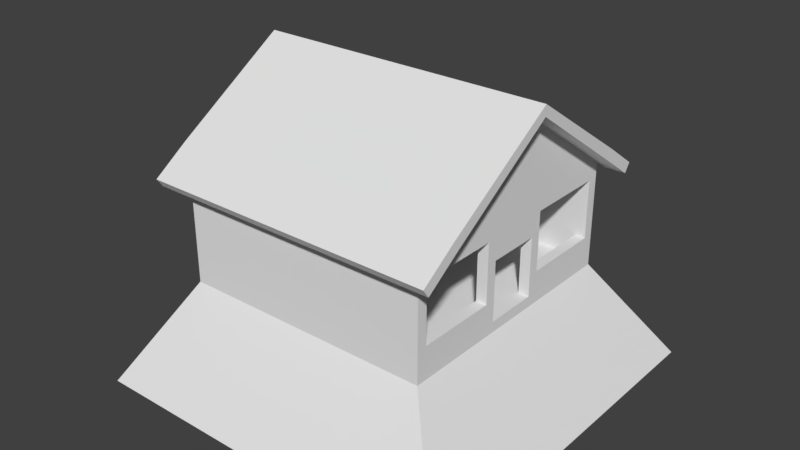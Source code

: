 # Source: Candy_Store_Ireland_Nav.blend  (saved by Blender 2.78.0; exported with 4.5.12 LTS)
import bpy
from mathutils import Matrix  # noqa: F401  (used for matrix-valued properties, if any)

bpy.ops.wm.read_factory_settings(use_empty=True)
scene = bpy.context.scene
scene.name = 'Scene'

# ---- collections
col_collection_1 = bpy.data.collections.new('Collection 1'); scene.collection.children.link(col_collection_1)

# ---- materials (node trees are filled in below, after node groups)
mat_material = bpy.data.materials.new('Material')
mat_material.alpha_threshold = 0.0
mat_material.use_transparent_shadow = False
mat_material.roughness = 0.5
mat_material.line_color = (0.0, 0.0, 0.0, 1.0)

# ---- material node trees

# ---- world
world_world = bpy.data.worlds.new('World'); scene.world = world_world
world_world.color = (0.05088, 0.05088, 0.05088)
world_world.use_sun_shadow = False
world_world.sun_shadow_jitter_overblur = 0.0
world_world.cycles.sampling_method = 'MANUAL'

# ---- meshes
me_cube = bpy.data.meshes.new('Cube')
me_cube.from_pydata([(6.0, 6.0, -0.25), (6.0, -6.0, -0.25), (-6.0, -6.0, -0.25), (-6.0, 6.0, -0.25), (6.0, 6.0, 0.25), (6.0, -6.0, 0.25), (-6.0, -6.0, 0.25), (-6.0, 6.0, 0.25), (6.0, 0.0, -0.25), (-6.0, 1.431e-06, -0.25), (6.0, -3.338e-06, 0.25), (-6.0, 9.537e-07, 0.25), (6.0, -1.25, -0.25), (6.0, -1.25, 0.25), (-6.0, -1.25, -0.25), (-6.0, -1.25, 0.25), (-6.0, 1.25, -0.25), (-6.0, 1.25, 0.25), (6.0, 1.25, -0.25), (6.0, 1.25, 0.25), (6.0, -1.75, -0.25), (6.0, -1.75, 0.25), (-6.0, -1.75, -0.25), (-6.0, -1.75, 0.25), (-6.0, 1.75, -0.25), (-6.0, 1.75, 0.25), (6.0, 1.75, -0.25), (6.0, 1.75, 0.25), (-6.0, 5.5, -0.25), (-6.0, 5.5, 0.25), (6.0, 5.5, -0.25), (6.0, 5.5, 0.25), (6.0, -5.5, -0.25), (6.0, -5.5, 0.25), (-6.0, -5.5, -0.25), (-6.0, -5.5, 0.25), (5.5, 6.0, -0.25), (5.5, -6.0, -0.25), (5.5, 6.0, 0.25), (5.5, -6.0, 0.25), (5.5, -1.192e-06, 0.25), (5.5, -1.25, 0.25), (5.5, 1.25, 0.25), (5.5, -1.75, 0.25), (5.5, 1.75, 0.25), (5.5, 5.5, 0.25), (5.5, -5.5, 0.25), (-5.5, 6.0, -0.25), (-5.5, -6.0, -0.25), (-5.5, 6.0, 0.25), (-5.5, -6.0, 0.25), (-5.5, -1.192e-07, 0.25), (-5.5, -1.25, 0.25), (-5.5, 1.25, 0.25), (-5.5, -1.75, 0.25), (-5.5, 1.75, 0.25), (-5.5, 5.5, 0.25), (-5.5, -5.5, 0.25), (6.0, -5.5, 1.25), (6.0, -6.0, 1.25), (-5.5, 6.0, 1.25), (-6.0, 6.0, 1.25), (-5.5, -6.0, 1.25), (-6.0, -6.0, 1.25), (-6.0, 5.5, 1.25), (-6.0, -1.25, 1.25), (-6.0, 9.537e-07, 1.25), (-6.0, -1.75, 1.25), (5.5, -1.25, 1.25), (6.0, -1.25, 1.25), (-6.0, 1.25, 1.25), (6.0, 1.75, 1.25), (6.0, 1.25, 1.25), (5.5, 1.25, 1.25), (6.0, -1.75, 1.25), (-6.0, -5.5, 1.25), (5.5, -1.75, 1.25), (-6.0, 1.75, 1.25), (6.0, 5.5, 1.25), (5.5, 1.75, 1.25), (6.0, 6.0, 1.25), (5.5, 5.5, 1.25), (5.5, -5.5, 1.25), (5.5, 6.0, 1.25), (5.5, -6.0, 1.25), (-5.5, 5.5, 1.25), (-5.5, -5.5, 1.25), (-5.5, -1.192e-07, 1.25), (-5.5, -1.25, 1.25), (-5.5, 1.25, 1.25), (-5.5, -1.75, 1.25), (-5.5, 1.75, 1.25), (6.0, -5.5, 3.0), (6.0, -6.0, 3.0), (-5.5, 6.0, 3.0), (-6.0, 6.0, 3.0), (-5.5, -6.0, 3.0), (-6.0, -6.0, 3.0), (-6.0, 5.5, 3.0), (-6.0, -1.25, 3.0), (-6.0, 9.537e-07, 3.0), (-6.0, -1.75, 3.0), (5.5, -1.25, 3.0), (6.0, -1.25, 3.0), (-6.0, 1.25, 3.0), (6.0, 1.75, 3.0), (6.0, 1.25, 3.0), (5.5, 1.25, 3.0), (6.0, -1.75, 3.0), (-6.0, -5.5, 3.0), (5.5, -1.75, 3.0), (-6.0, 1.75, 3.0), (5.5, 1.75, 3.0), (6.0, 6.0, 3.0), (6.0, 5.5, 3.0), (5.5, 5.5, 3.0), (5.5, -5.5, 3.0), (5.5, 6.0, 3.0), (5.5, -6.0, 3.0), (-5.5, 5.5, 3.0), (-5.5, -5.5, 3.0), (-5.5, -1.192e-07, 3.0), (-5.5, -1.25, 3.0), (-5.5, 1.25, 3.0), (-5.5, -1.75, 3.0), (-5.5, 1.75, 3.0), (6.0, -5.5, 4.0), (6.0, -6.0, 4.0), (-5.5, 6.0, 4.0), (-6.0, 6.0, 4.0), (-5.5, -6.0, 4.0), (-6.0, -6.0, 4.0), (-6.0, 5.5, 4.0), (-6.0, -1.25, 4.0), (-6.0, 9.537e-07, 4.0), (-6.0, -1.75, 4.0), (5.5, -1.25, 4.0), (6.0, -1.25, 4.0), (-6.0, 1.25, 4.0), (6.0, 1.75, 4.0), (6.0, 1.25, 4.0), (5.5, 1.25, 4.0), (6.0, -1.75, 4.0), (-6.0, -5.5, 4.0), (5.5, -1.75, 4.0), (-6.0, 1.75, 4.0), (5.5, 1.75, 4.0), (6.0, 6.0, 4.0), (6.0, 5.5, 4.0), (5.5, 5.5, 4.0), (5.5, -5.5, 4.0), (5.5, 6.0, 4.0), (5.5, -6.0, 4.0), (-5.5, 5.5, 4.0), (-5.5, -5.5, 4.0), (-5.5, -1.192e-07, 4.0), (-5.5, -1.25, 4.0), (-5.5, 1.25, 4.0), (-5.5, -1.75, 4.0), (-5.5, 1.75, 4.0), (5.5, 1.25, 3.0), (6.0, 1.25, 3.0), (5.5, 1.25, 4.0), (6.0, 1.25, 4.0), (6.0, -5.5, 4.5), (6.0, -6.0, 4.5), (-5.5, 6.0, 4.5), (-6.0, 6.0, 4.5), (-5.5, -6.0, 4.5), (-6.0, -6.0, 4.5), (-6.0, 5.5, 4.5), (-6.0, -1.25, 4.5), (-6.0, 9.537e-07, 4.5), (-6.0, -1.75, 4.5), (5.5, -1.25, 4.5), (6.0, -1.25, 4.5), (-6.0, 1.25, 4.5), (6.0, 1.75, 4.5), (6.0, 1.25, 4.5), (5.5, 1.25, 4.5), (6.0, -1.75, 4.5), (-6.0, -5.5, 4.5), (5.5, -1.75, 4.5), (-6.0, 1.75, 4.5), (5.5, 1.75, 4.5), (6.0, 6.0, 4.5), (6.0, 5.5, 4.5), (5.5, 5.5, 4.5), (5.5, -5.5, 4.5), (5.5, 6.0, 4.5), (5.5, -6.0, 4.5), (-5.5, 5.5, 4.5), (-5.5, -5.5, 4.5), (-5.5, -1.192e-07, 4.5), (-5.5, -1.25, 4.5), (-5.5, 1.25, 4.5), (-5.5, -1.75, 4.5), (-5.5, 1.75, 4.5), (5.5, 1.25, 4.5), (6.0, 1.25, 4.5), (5.5, 5.5, 4.0), (6.0, 5.5, 4.0), (5.5, -1.75, 4.0), (6.0, -1.75, 4.0), (6.0, 5.5, 4.5), (6.0, -1.75, 4.5), (5.5, -1.75, 4.5), (5.5, 5.5, 4.5), (6.0, -5.5, 5.092), (6.0, -6.0, 5.0), (-5.5, 6.0, 5.0), (-6.0, 6.0, 5.0), (-5.5, -6.0, 5.0), (-6.0, -6.0, 5.0), (-6.0, 5.5, 5.101), (-6.0, -1.25, 8.008), (-6.0, 9.537e-07, 8.857), (-6.0, -1.75, 7.832), (5.5, -1.25, 7.914), (6.0, -1.25, 7.914), (-6.0, 1.25, 8.038), (6.0, 1.75, 7.832), (6.0, 1.25, 8.067), (5.5, 1.25, 8.067), (6.0, -1.75, 7.832), (-6.0, -5.5, 5.157), (5.5, -1.75, 7.832), (-6.0, 1.75, 7.832), (5.5, 1.75, 7.832), (6.0, 6.0, 5.0), (6.0, 5.5, 5.111), (5.5, 5.5, 5.0), (5.5, -5.5, 5.092), (5.5, 6.0, 5.0), (5.5, -6.0, 5.0), (-5.5, 5.5, 5.0), (-5.5, -5.5, 5.0), (-5.5, -1.192e-07, 8.857), (-5.5, -1.25, 8.008), (-5.5, 1.25, 8.038), (-5.5, -1.75, 7.832), (-5.5, 1.75, 7.832), (5.5, 1.25, 8.107), (6.0, 1.25, 8.107), (5.5, 5.5, 5.0), (6.0, 5.5, 5.069), (5.5, -1.75, 7.616), (6.0, -1.75, 7.616), (-5.5, 5.5, 4.5), (5.5, 5.5, 4.5), (-5.5, 5.5, 5.0), (5.5, 5.5, 5.0), (-7.0, 5.037, 5.369), (-7.0, 5.324, 5.778), (-7.0, 6.676, 4.222), (-7.0, 6.963, 4.631), (7.0, 5.037, 5.369), (7.0, 5.324, 5.778), (7.0, 6.676, 4.222), (7.0, 6.963, 4.631), (7.0, -5.037, 5.369), (7.0, -5.324, 5.778), (7.0, -6.676, 4.222), (7.0, -6.963, 4.631), (-7.0, -5.037, 5.369), (-7.0, -5.324, 5.778), (-7.0, -6.676, 4.222), (-7.0, -6.963, 4.631), (7.0, 0.09126, 8.765), (7.0, 0.09126, 9.265), (-7.0, 0.09126, 9.265), (-7.0, 0.09126, 8.765), (6.0, 0.625, -0.25), (6.0, 0.625, 0.25), (-6.0, 0.625, -0.25), (-6.0, 0.625, 0.25), (5.5, 0.625, 0.25), (-5.5, 0.625, 0.25), (-6.0, 0.625, 1.25), (-5.5, 0.625, 1.25), (-6.0, 0.625, 3.0), (-5.5, 0.625, 3.0), (-6.0, 0.625, 4.0), (-5.5, 0.625, 4.0), (-6.0, 0.625, 4.5), (-5.5, 0.625, 4.5), (-6.0, 0.625, 8.857), (-5.5, 0.625, 8.857), (6.0, -3.576e-06, 4.0), (5.5, -1.073e-06, 4.0), (5.5, -1.073e-06, 3.0), (6.0, -3.576e-06, 3.0), (6.0, -3.576e-06, 4.5), (5.5, -1.073e-06, 4.5), (6.0, 0.1373, 8.88), (5.5, 0.1373, 8.88), (-6.0, -3.625, -0.25), (-6.0, -3.625, 0.25), (6.0, -3.625, -0.25), (6.0, -3.625, 0.25), (5.5, -3.625, 0.25), (-5.5, -3.625, 0.25), (-6.0, -3.625, 1.25), (6.0, -3.625, 1.25), (5.5, -3.625, 1.25), (-5.5, -3.625, 1.25), (-6.0, -3.625, 3.0), (-5.5, -3.625, 3.0), (-6.0, -3.625, 4.0), (-5.5, -3.625, 4.0), (-6.0, -3.625, 4.5), (-5.5, -3.625, 4.5), (-6.0, -3.625, 6.495), (-5.5, -3.625, 6.416), (-6.0, -3.125, -0.25), (-6.0, -3.125, 0.25), (-6.0, -3.125, 1.25), (-6.0, -3.125, 3.0), (-6.0, -3.125, 4.0), (-6.0, -3.125, 4.5), (-6.0, -3.125, 7.163), (6.0, -3.125, -0.25), (6.0, -3.125, 0.25), (5.5, -3.125, 0.25), (-5.5, -3.125, 0.25), (6.0, -3.125, 1.25), (5.5, -3.125, 1.25), (-5.5, -3.125, 1.25), (-5.5, -3.125, 3.0), (-5.5, -3.125, 4.0), (-5.5, -3.125, 4.5), (-5.5, -3.125, 7.124), (-4.768e-07, -6.557e-07, 0.25), (-9.537e-07, -1.25, 0.25), (0.0, 1.25, 0.25), (-1.907e-06, -1.75, 0.25), (9.537e-07, 1.75, 0.25), (1.431e-06, 5.5, 0.25), (-2.384e-06, -5.5, 0.25), (1.431e-06, 6.0, -0.25), (-4.768e-07, -6.0, -0.25), (1.907e-06, 6.0, 0.25), (-2.861e-06, -6.0, 0.25), (1.431e-06, 5.5, 1.25), (-2.384e-06, -5.5, 1.25), (1.907e-06, 6.0, 1.25), (-2.861e-06, -6.0, 1.25), (1.431e-06, 5.5, 3.0), (-2.384e-06, -5.5, 3.0), (1.907e-06, 6.0, 3.0), (-2.861e-06, -6.0, 3.0), (1.431e-06, 5.5, 4.0), (-2.384e-06, -5.5, 4.0), (1.907e-06, 6.0, 4.0), (-2.861e-06, -6.0, 4.0), (1.431e-06, 5.5, 4.5), (-2.384e-06, -5.5, 4.5), (1.907e-06, 6.0, 4.5), (-2.861e-06, -6.0, 4.5), (1.431e-06, 5.5, 5.0), (-2.384e-06, -5.5, 5.046), (1.907e-06, 6.0, 5.0), (-2.861e-06, -6.0, 5.0), (-9.537e-07, 5.5, 4.5), (-9.537e-07, 5.5, 5.0), (0.0, 0.625, 0.25), (-2.384e-06, -3.625, 0.25), (-2.384e-06, -3.125, 0.25), (-5.5, -3.125, 1.75), (-5.5, -3.625, 1.75), (-2.384e-06, -3.625, 1.75), (-2.384e-06, -3.125, 1.75), (9.0, -8.046, -5.25), (9.0, -8.796, -5.25), (-8.25, 9.204, -5.25), (-9.0, 9.204, -5.25), (-8.25, -8.796, -5.25), (-9.0, -8.796, -5.25), (-9.0, 8.454, -5.25), (9.0, 1.142, -5.25), (9.0, 0.2042, -5.25), (-9.0, -1.671, -5.25), (-9.0, 0.2042, -5.25), (9.0, -1.671, -5.25), (-9.0, -2.421, -5.25), (-9.0, 1.142, -5.25), (-9.0, 2.079, -5.25), (9.0, 2.829, -5.25), (9.0, 2.079, -5.25), (9.0, -2.421, -5.25), (-9.0, -4.483, -5.25), (-9.0, 2.829, -5.25), (9.0, 8.454, -5.25), (9.0, 9.204, -5.25), (9.0, -5.233, -5.25), (-9.0, -8.046, -5.25), (8.25, 9.204, -5.25), (8.25, -8.796, -5.25), (1.995e-06, 9.204, -5.25), (-8.663e-07, -8.796, -5.25), (-9.0, -5.233, -5.25), (9.0, -4.483, -5.25)], [], [(27, 31, 78, 71), (32, 33, 5, 1), (48, 50, 6, 2), (28, 29, 7, 3), (49, 47, 3, 7), (14, 15, 11, 9), (272, 273, 10, 8), (300, 46, 82, 304), (22, 23, 15, 14), (8, 10, 13, 12), (55, 56, 85, 91), (42, 19, 72, 73), (26, 27, 19, 18), (274, 275, 17, 16), (314, 315, 23, 22), (12, 13, 21, 20), (25, 17, 70, 77), (30, 31, 27, 26), (19, 27, 71, 72), (16, 17, 25, 24), (39, 5, 59, 84), (0, 4, 31, 30), (24, 25, 29, 28), (2, 6, 35, 34), (298, 299, 33, 32), (338, 57, 86, 344), (4, 38, 83, 80), (337, 45, 81, 343), (324, 54, 90, 327), (275, 11, 66, 278), (11, 15, 65, 66), (10, 40, 41, 13), (34, 296, 400, 395), (273, 276, 40, 10), (4, 0, 36, 38), (1, 5, 39, 37), (31, 4, 80, 78), (14, 9, 382, 381), (296, 314, 390, 400), (366, 301, 57, 338), (277, 53, 89, 279), (272, 8, 380, 379), (24, 28, 378, 391), (337, 56, 55, 336), (314, 22, 384, 390), (333, 52, 54, 335), (336, 55, 53, 334), (340, 48, 376, 399), (47, 339, 398, 374), (332, 51, 52, 333), (12, 20, 389, 383), (365, 277, 51, 332), (341, 339, 47, 49), (340, 342, 50, 48), (44, 42, 73, 79), (22, 14, 381, 384), (60, 61, 95, 94), (327, 90, 124, 328), (59, 58, 92, 93), (77, 70, 104, 111), (76, 74, 108, 110), (344, 86, 120, 348), (302, 75, 109, 306), (343, 81, 115, 347), (303, 304, 82, 58), (74, 69, 103, 108), (78, 81, 79, 71), (84, 59, 93, 118), (73, 72, 106, 107), (80, 83, 117, 113), (72, 71, 105, 106), (58, 82, 116, 92), (322, 21, 74, 325), (5, 33, 58, 59), (54, 52, 88, 90), (49, 7, 61, 60), (53, 55, 91, 89), (35, 6, 63, 75), (15, 23, 67, 65), (6, 50, 62, 63), (21, 13, 69, 74), (45, 44, 79, 81), (7, 29, 64, 61), (341, 49, 60, 345), (297, 35, 75, 302), (52, 51, 87, 88), (41, 43, 76, 68), (13, 41, 68, 69), (29, 25, 77, 64), (342, 39, 84, 346), (112, 107, 141, 146), (125, 119, 153, 159), (110, 108, 142, 144), (102, 110, 144, 136), (306, 109, 143, 308), (328, 124, 158, 329), (108, 103, 137, 142), (348, 120, 154, 352), (107, 106, 140, 141), (347, 115, 149, 351), (106, 105, 139, 140), (118, 93, 127, 152), (280, 100, 134, 282), (113, 117, 151, 147), (71, 79, 112, 105), (63, 62, 96, 97), (68, 76, 110, 102), (64, 77, 111, 98), (91, 85, 119, 125), (61, 64, 98, 95), (79, 73, 107, 112), (78, 80, 113, 114), (90, 88, 122, 124), (66, 65, 99, 100), (81, 78, 114, 115), (89, 91, 125, 123), (65, 67, 101, 99), (345, 60, 94, 349), (88, 87, 121, 122), (69, 68, 102, 103), (346, 84, 118, 350), (75, 63, 97, 109), (279, 89, 123, 281), (278, 66, 100, 280), (159, 153, 191, 197), (144, 142, 180, 182), (136, 144, 182, 174), (308, 143, 181, 310), (329, 158, 196, 330), (142, 137, 175, 180), (352, 154, 192, 356), (141, 140, 178, 179), (351, 149, 187, 355), (140, 139, 177, 178), (152, 127, 165, 190), (282, 134, 172, 284), (147, 151, 189, 185), (289, 136, 174, 293), (111, 104, 138, 145), (124, 122, 156, 158), (93, 92, 126, 127), (105, 112, 146, 139), (123, 125, 159, 157), (94, 95, 129, 128), (349, 94, 128, 353), (98, 111, 145, 132), (122, 121, 155, 156), (97, 96, 130, 131), (350, 118, 152, 354), (114, 113, 147, 148), (281, 123, 157, 283), (95, 98, 132, 129), (115, 114, 148, 149), (100, 99, 133, 134), (109, 97, 131, 143), (99, 101, 135, 133), (92, 116, 150, 126), (177, 139, 201, 204), (357, 166, 210, 361), (291, 290, 160, 161), (290, 289, 162, 160), (288, 291, 161, 163), (166, 167, 211, 210), (195, 197, 241, 239), (207, 184, 228, 244), (165, 164, 208, 209), (196, 194, 238, 240), (183, 176, 220, 227), (177, 204, 245, 221), (184, 179, 223, 228), (197, 191, 235, 241), (182, 180, 224, 226), (174, 182, 226, 218), (310, 181, 225, 312), (205, 206, 246, 247), (330, 196, 240, 331), (146, 141, 179, 184), (145, 138, 176, 183), (158, 156, 194, 196), (127, 126, 164, 165), (180, 175, 219, 224), (157, 159, 197, 195), (128, 129, 167, 166), (353, 128, 166, 357), (132, 145, 183, 170), (156, 155, 193, 194), (163, 162, 198, 199), (131, 130, 168, 169), (354, 152, 190, 358), (148, 147, 185, 186), (283, 157, 195, 285), (129, 132, 170, 167), (149, 148, 186, 187), (134, 133, 171, 172), (143, 131, 169, 181), (288, 163, 199, 292), (133, 135, 173, 171), (287, 286, 216, 237), (236, 225, 213, 212), (150, 188, 206, 202), (204, 207, 244, 245), (164, 126, 203, 205), (146, 184, 207, 200), (139, 146, 200, 201), (126, 150, 202, 203), (237, 216, 215, 238), (241, 227, 220, 239), (238, 215, 217, 240), (235, 214, 227, 241), (210, 211, 214, 235), (313, 312, 225, 236), (229, 233, 231, 230), (219, 218, 226, 224), (221, 228, 223, 222), (208, 232, 234, 209), (361, 210, 235, 359), (360, 236, 212, 362), (295, 294, 243, 242), (228, 221, 245, 244), (232, 208, 247, 246), (170, 183, 227, 214), (194, 193, 237, 238), (169, 168, 212, 213), (358, 190, 234, 362), (206, 188, 232, 246), (186, 185, 229, 230), (285, 195, 239, 287), (167, 170, 214, 211), (187, 186, 230, 231), (172, 171, 215, 216), (164, 205, 247, 208), (181, 169, 213, 225), (199, 198, 242, 243), (171, 173, 217, 215), (292, 199, 243, 294), (185, 189, 233, 229), (293, 174, 218, 295), (284, 172, 216, 286), (190, 165, 209, 234), (178, 177, 221, 222), (355, 187, 231, 359), (179, 178, 222, 223), (232, 188, 249, 251), (252, 253, 255, 254), (356, 192, 248, 363), (360, 232, 251, 364), (192, 236, 250, 248), (254, 255, 259, 258), (258, 259, 257, 256), (256, 257, 253, 252), (254, 258, 256, 252), (259, 255, 253, 257), (260, 261, 263, 262), (262, 263, 267, 266), (266, 267, 265, 264), (265, 261, 269, 270), (262, 266, 264, 260), (267, 263, 261, 265), (271, 270, 269, 268), (264, 265, 270, 271), (261, 260, 268, 269), (260, 264, 271, 268), (253, 270, 269, 257), (256, 268, 271, 252), (256, 257, 269, 268), (253, 252, 271, 270), (176, 284, 286, 220), (193, 285, 287, 237), (239, 220, 286, 287), (155, 283, 285, 193), (121, 281, 283, 155), (138, 282, 284, 176), (70, 278, 280, 104), (87, 279, 281, 121), (104, 280, 282, 138), (334, 53, 277, 365), (2, 34, 395, 377), (51, 277, 279, 87), (19, 42, 276, 273), (20, 321, 401, 389), (17, 275, 278, 70), (9, 11, 275, 274), (37, 340, 399, 397), (18, 19, 273, 272), (198, 293, 295, 242), (175, 292, 294, 219), (218, 219, 294, 295), (137, 288, 292, 175), (137, 103, 291, 288), (102, 136, 289, 290), (103, 102, 290, 291), (162, 289, 293, 198), (331, 320, 312, 313), (192, 311, 313, 236), (319, 310, 312, 320), (154, 309, 311, 192), (318, 308, 310, 319), (120, 307, 309, 154), (317, 306, 308, 318), (315, 297, 302, 316), (33, 299, 303, 58), (325, 326, 304, 303), (316, 302, 306, 317), (86, 305, 307, 120), (324, 301, 369, 368), (8, 12, 383, 380), (57, 301, 305, 86), (298, 32, 372, 394), (339, 36, 396, 398), (321, 322, 299, 298), (34, 35, 297, 296), (323, 300, 304, 326), (43, 323, 326, 76), (20, 21, 322, 321), (30, 26, 387, 392), (28, 3, 375, 378), (16, 24, 391, 386), (335, 54, 324, 367), (67, 316, 317, 101), (74, 76, 326, 325), (23, 315, 316, 67), (101, 317, 318, 135), (135, 318, 319, 173), (173, 319, 320, 217), (240, 217, 320, 331), (311, 330, 331, 313), (309, 329, 330, 311), (307, 328, 329, 309), (299, 322, 325, 303), (305, 327, 328, 307), (301, 324, 327, 305), (296, 297, 315, 314), (43, 335, 367, 323), (26, 18, 388, 387), (9, 274, 385, 382), (323, 367, 366, 300), (48, 2, 377, 376), (42, 334, 365, 276), (236, 360, 364, 250), (188, 356, 363, 249), (191, 355, 359, 235), (168, 358, 362, 212), (232, 360, 362, 234), (233, 361, 359, 231), (130, 354, 358, 168), (151, 353, 357, 189), (189, 357, 361, 233), (96, 350, 354, 130), (117, 349, 353, 151), (153, 351, 355, 191), (150, 352, 356, 188), (62, 346, 350, 96), (83, 345, 349, 117), (119, 347, 351, 153), (116, 348, 352, 150), (50, 342, 346, 62), (38, 341, 345, 83), (85, 343, 347, 119), (82, 344, 348, 116), (1, 37, 397, 373), (37, 39, 342, 340), (38, 36, 339, 341), (276, 365, 332, 40), (321, 298, 394, 401), (40, 332, 333, 41), (18, 272, 379, 388), (274, 16, 386, 385), (44, 336, 334, 42), (41, 333, 335, 43), (3, 47, 374, 375), (45, 337, 336, 44), (36, 0, 393, 396), (0, 30, 392, 393), (300, 366, 338, 46), (32, 1, 373, 372), (56, 337, 343, 85), (46, 338, 344, 82), (371, 368, 369, 370), (301, 366, 370, 369), (366, 367, 371, 370), (367, 324, 368, 371)])
_uv = me_cube.uv_layers.new(name='UVMap')
_uv.uv.foreach_set('vector', [0.2538, 0.7301, 0.2538, 0.7301, 0.2538, 0.7301, 0.2538, 0.7301, 0.2538, 0.73, 0.2538, 0.73, 0.2538, 0.73, 0.2538, 0.73, 0.2538, 0.73, 0.2538, 0.73, 0.2538, 0.73, 0.2538, 0.73, 0.2538, 0.73, 0.2538, 0.73, 0.2538, 0.73, 0.2538, 0.73, 0.2538, 0.73, 0.2538, 0.73, 0.2538, 0.73, 0.2538, 0.73, 0.2538, 0.73, 0.2538, 0.73, 0.2538, 0.73, 0.2538, 0.73, 0.2538, 0.7301, 0.2538, 0.7301, 0.2538, 0.73, 0.2538, 0.73, 0.2538, 0.73, 0.2538, 0.73, 0.2538, 0.73, 0.2538, 0.73, 0.2538, 0.73, 0.2538, 0.73, 0.2538, 0.73, 0.2538, 0.73, 0.2538, 0.73, 0.2538, 0.73, 0.2538, 0.73, 0.2538, 0.73, 0.2538, 0.73, 0.2538, 0.73, 0.2538, 0.73, 0.2538, 0.73, 0.2538, 0.7301, 0.2538, 0.7301, 0.2538, 0.7301, 0.2538, 0.7301, 0.2538, 0.7301, 0.2538, 0.7301, 0.2538, 0.7301, 0.2538, 0.7301, 0.2538, 0.73, 0.2538, 0.73, 0.2538, 0.73, 0.2538, 0.73, 0.2538, 0.73, 0.2538, 0.73, 0.2538, 0.73, 0.2538, 0.73, 0.2538, 0.73, 0.2538, 0.73, 0.2538, 0.73, 0.2538, 0.73, 0.2538, 0.73, 0.2538, 0.73, 0.2538, 0.73, 0.2538, 0.73, 0.2538, 0.7301, 0.2538, 0.7301, 0.2538, 0.7301, 0.2538, 0.7301, 0.2538, 0.7301, 0.2538, 0.7301, 0.2538, 0.7301, 0.2538, 0.7301, 0.2538, 0.73, 0.2538, 0.73, 0.2538, 0.73, 0.2538, 0.73, 0.2538, 0.73, 0.2538, 0.73, 0.2538, 0.73, 0.2538, 0.73, 0.2538, 0.7301, 0.2538, 0.7301, 0.2538, 0.7301, 0.2538, 0.7301, 0.2538, 0.73, 0.2538, 0.73, 0.2538, 0.73, 0.2538, 0.73, 0.2538, 0.73, 0.2538, 0.73, 0.2537, 0.73, 0.2538, 0.73, 0.2538, 0.73, 0.2538, 0.73, 0.2538, 0.73, 0.2538, 0.73, 0.2538, 0.73, 0.2538, 0.73, 0.2538, 0.73, 0.2538, 0.73, 0.2538, 0.7301, 0.2538, 0.7301, 0.2538, 0.7301, 0.2538, 0.7301, 0.2538, 0.73, 0.2538, 0.7301, 0.2538, 0.7301, 0.2538, 0.73, 0.2538, 0.73, 0.2538, 0.73, 0.2538, 0.73, 0.2538, 0.73, 0.2538, 0.73, 0.2538, 0.73, 0.2538, 0.73, 0.2538, 0.73, 0.2538, 0.73, 0.2538, 0.73, 0.2538, 0.73, 0.2538, 0.73, 0.746, 0.2457, 0.746, 0.2457, 0.746, 0.2457, 0.746, 0.2457, 0.2538, 0.73, 0.2538, 0.73, 0.2538, 0.73, 0.2538, 0.73, 0.746, 0.2457, 0.746, 0.2457, 0.746, 0.2457, 0.746, 0.2457, 0.2538, 0.7301, 0.2538, 0.7301, 0.2538, 0.7301, 0.2538, 0.7301, 0.2538, 0.73, 0.2538, 0.73, 0.2538, 0.73, 0.2538, 0.73, 0.2538, 0.7301, 0.2538, 0.7301, 0.2538, 0.7301, 0.2538, 0.7301, 0.2538, 0.73, 0.2538, 0.73, 0.2538, 0.73, 0.2538, 0.73, 0.2538, 0.73, 0.2538, 0.73, 0.2538, 0.73, 0.2538, 0.73, 0.746, 0.2456, 0.746, 0.2456, 0.746, 0.2456, 0.746, 0.2456, 0.2538, 0.73, 0.2538, 0.73, 0.2538, 0.73, 0.2538, 0.73, 0.2538, 0.7301, 0.2538, 0.73, 0.2538, 0.73, 0.2538, 0.7301, 0.2538, 0.73, 0.2538, 0.73, 0.2538, 0.73, 0.2538, 0.73, 0.746, 0.2457, 0.746, 0.2456, 0.746, 0.2456, 0.746, 0.2457, 0.2538, 0.73, 0.2538, 0.73, 0.2538, 0.73, 0.2538, 0.73, 0.746, 0.2457, 0.746, 0.2456, 0.746, 0.2456, 0.746, 0.2456, 0.746, 0.2457, 0.746, 0.2456, 0.746, 0.2456, 0.746, 0.2457, 0.2538, 0.73, 0.2538, 0.73, 0.2538, 0.73, 0.2538, 0.73, 0.2538, 0.73, 0.2538, 0.73, 0.2538, 0.73, 0.2538, 0.73, 0.746, 0.2457, 0.746, 0.2456, 0.746, 0.2456, 0.746, 0.2457, 0.2538, 0.73, 0.2538, 0.73, 0.2538, 0.73, 0.2538, 0.73, 0.746, 0.2457, 0.746, 0.2456, 0.746, 0.2456, 0.746, 0.2457, 0.2538, 0.73, 0.2538, 0.73, 0.2538, 0.73, 0.2538, 0.73, 0.2538, 0.73, 0.2538, 0.73, 0.2538, 0.73, 0.2538, 0.73, 0.2538, 0.7301, 0.2538, 0.7301, 0.2538, 0.7301, 0.2538, 0.7301, 0.2538, 0.73, 0.2538, 0.73, 0.2538, 0.73, 0.2538, 0.73, 0.2538, 0.73, 0.2538, 0.73, 0.2538, 0.73, 0.2538, 0.73, 0.2538, 0.73, 0.2538, 0.73, 0.2538, 0.73, 0.2538, 0.73, 0.2538, 0.73, 0.2538, 0.73, 0.2538, 0.73, 0.2538, 0.73, 0.2538, 0.73, 0.2538, 0.73, 0.2538, 0.73, 0.2538, 0.73, 0.2538, 0.73, 0.2538, 0.73, 0.2538, 0.73, 0.2538, 0.73, 0.2538, 0.73, 0.2538, 0.73, 0.2538, 0.73, 0.2538, 0.73, 0.2538, 0.73, 0.2538, 0.73, 0.2538, 0.73, 0.2538, 0.73, 0.2538, 0.73, 0.2538, 0.7301, 0.2538, 0.7301, 0.2538, 0.73, 0.2538, 0.73, 0.2538, 0.73, 0.2538, 0.73, 0.2538, 0.73, 0.2538, 0.73, 0.2538, 0.73, 0.2538, 0.73, 0.2538, 0.73, 0.2538, 0.7301, 0.2538, 0.7301, 0.2538, 0.7301, 0.2538, 0.7301, 0.2538, 0.73, 0.2538, 0.73, 0.2538, 0.73, 0.2538, 0.73, 0.2538, 0.7301, 0.2538, 0.7301, 0.2539, 0.7302, 0.2539, 0.7302, 0.2538, 0.7301, 0.2538, 0.7301, 0.2538, 0.7301, 0.2538, 0.7301, 0.2538, 0.7301, 0.2538, 0.7301, 0.2539, 0.7302, 0.2539, 0.7302, 0.2538, 0.73, 0.2538, 0.73, 0.2538, 0.73, 0.2538, 0.73, 0.2538, 0.73, 0.2538, 0.73, 0.2538, 0.73, 0.2538, 0.73, 0.2538, 0.73, 0.2538, 0.73, 0.2538, 0.73, 0.2538, 0.73, 0.2538, 0.73, 0.2538, 0.73, 0.2538, 0.73, 0.2538, 0.73, 0.2538, 0.73, 0.2538, 0.73, 0.2538, 0.73, 0.2538, 0.73, 0.2538, 0.73, 0.2538, 0.73, 0.2538, 0.73, 0.2538, 0.73, 0.2537, 0.73, 0.2538, 0.73, 0.2538, 0.73, 0.2538, 0.73, 0.2538, 0.73, 0.2538, 0.73, 0.2538, 0.73, 0.2538, 0.73, 0.2538, 0.73, 0.2538, 0.73, 0.2538, 0.73, 0.2538, 0.73, 0.2538, 0.73, 0.2538, 0.73, 0.2538, 0.73, 0.2538, 0.73, 0.2538, 0.7301, 0.2538, 0.7301, 0.2538, 0.7301, 0.2538, 0.7301, 0.2538, 0.73, 0.2538, 0.73, 0.2538, 0.73, 0.2538, 0.73, 0.2538, 0.73, 0.2538, 0.73, 0.2538, 0.73, 0.2538, 0.73, 0.2538, 0.73, 0.2537, 0.73, 0.2538, 0.73, 0.2538, 0.73, 0.2538, 0.73, 0.2538, 0.73, 0.2538, 0.73, 0.2538, 0.73, 0.2538, 0.73, 0.2538, 0.73, 0.2538, 0.73, 0.2538, 0.73, 0.2538, 0.73, 0.2538, 0.73, 0.2538, 0.73, 0.2538, 0.73, 0.2538, 0.73, 0.2538, 0.73, 0.2538, 0.73, 0.2538, 0.73, 0.2538, 0.73, 0.2538, 0.73, 0.2538, 0.73, 0.2538, 0.73, 0.2539, 0.7302, 0.2539, 0.7302, 0.2539, 0.7302, 0.2539, 0.7302, 0.2538, 0.73, 0.2538, 0.73, 0.2538, 0.73, 0.2538, 0.73, 0.2538, 0.73, 0.2538, 0.73, 0.2538, 0.73, 0.2538, 0.73, 0.2538, 0.73, 0.2538, 0.73, 0.2538, 0.73, 0.2538, 0.73, 0.2538, 0.73, 0.2538, 0.73, 0.2538, 0.73, 0.2538, 0.73, 0.2538, 0.73, 0.2538, 0.73, 0.2538, 0.73, 0.2538, 0.73, 0.2538, 0.73, 0.2538, 0.73, 0.2538, 0.73, 0.2538, 0.73, 0.2538, 0.73, 0.2538, 0.73, 0.2538, 0.73, 0.2538, 0.73, 0.2539, 0.7302, 0.2539, 0.7302, 0.2539, 0.7302, 0.2539, 0.7302, 0.2538, 0.73, 0.2538, 0.7301, 0.2538, 0.7301, 0.2538, 0.73, 0.2539, 0.7302, 0.2539, 0.7302, 0.2539, 0.7302, 0.2539, 0.7302, 0.2538, 0.73, 0.2538, 0.73, 0.2538, 0.73, 0.2538, 0.73, 0.2538, 0.73, 0.2538, 0.73, 0.2538, 0.73, 0.2538, 0.73, 0.2538, 0.7301, 0.2538, 0.7301, 0.2538, 0.7301, 0.2538, 0.7301, 0.2538, 0.7301, 0.2538, 0.7301, 0.2539, 0.7302, 0.2539, 0.7302, 0.2538, 0.73, 0.2538, 0.73, 0.2538, 0.73, 0.2538, 0.73, 0.2538, 0.73, 0.2538, 0.73, 0.2538, 0.73, 0.2538, 0.73, 0.2538, 0.73, 0.2538, 0.73, 0.2538, 0.73, 0.2538, 0.73, 0.2538, 0.73, 0.2538, 0.73, 0.2538, 0.73, 0.2538, 0.73, 0.2538, 0.73, 0.2538, 0.73, 0.2538, 0.73, 0.2538, 0.73, 0.2538, 0.7301, 0.2538, 0.7301, 0.2539, 0.7302, 0.2539, 0.7302, 0.2538, 0.7301, 0.2538, 0.7301, 0.2538, 0.7301, 0.2538, 0.7301, 0.2538, 0.73, 0.2538, 0.73, 0.2538, 0.73, 0.2538, 0.73, 0.2538, 0.73, 0.2538, 0.73, 0.2538, 0.73, 0.2538, 0.73, 0.2538, 0.7301, 0.2538, 0.7301, 0.2538, 0.7301, 0.2538, 0.7301, 0.2538, 0.73, 0.2538, 0.73, 0.2538, 0.73, 0.2538, 0.73, 0.2538, 0.73, 0.2538, 0.73, 0.2538, 0.73, 0.2538, 0.73, 0.2538, 0.73, 0.2538, 0.73, 0.2538, 0.73, 0.2538, 0.73, 0.2538, 0.73, 0.2538, 0.73, 0.2538, 0.73, 0.2538, 0.73, 0.2538, 0.73, 0.2538, 0.73, 0.2538, 0.73, 0.2538, 0.73, 0.2538, 0.73, 0.2538, 0.73, 0.2538, 0.73, 0.2538, 0.73, 0.2538, 0.73, 0.2538, 0.73, 0.2538, 0.73, 0.2538, 0.73, 0.2538, 0.73, 0.2538, 0.73, 0.2538, 0.73, 0.2538, 0.73, 0.2538, 0.73, 0.2538, 0.73, 0.2538, 0.73, 0.2538, 0.73, 0.2538, 0.73, 0.2538, 0.73, 0.2538, 0.73, 0.2538, 0.73, 0.2538, 0.73, 0.2538, 0.73, 0.2538, 0.73, 0.2538, 0.73, 0.2538, 0.73, 0.2538, 0.73, 0.2538, 0.73, 0.2538, 0.73, 0.2538, 0.73, 0.2538, 0.73, 0.2538, 0.73, 0.2538, 0.73, 0.2538, 0.73, 0.2538, 0.73, 0.2538, 0.73, 0.2538, 0.73, 0.2538, 0.73, 0.2538, 0.73, 0.2538, 0.73, 0.2538, 0.73, 0.2538, 0.73, 0.2538, 0.73, 0.2538, 0.73, 0.2538, 0.73, 0.2539, 0.7302, 0.2539, 0.7302, 0.2539, 0.7302, 0.2539, 0.7302, 0.2538, 0.73, 0.2538, 0.7301, 0.2538, 0.7301, 0.2538, 0.73, 0.2539, 0.7302, 0.2539, 0.7302, 0.2539, 0.7302, 0.2539, 0.7302, 0.2538, 0.73, 0.2538, 0.73, 0.2538, 0.73, 0.2538, 0.73, 0.2538, 0.73, 0.2538, 0.73, 0.2538, 0.73, 0.2538, 0.73, 0.2538, 0.7301, 0.2538, 0.7301, 0.2538, 0.7301, 0.2538, 0.7301, 0.2538, 0.73, 0.2538, 0.73, 0.2538, 0.73, 0.2538, 0.73, 0.2538, 0.73, 0.2538, 0.73, 0.2538, 0.73, 0.2538, 0.73, 0.2538, 0.73, 0.2538, 0.73, 0.2538, 0.73, 0.2538, 0.73, 0.2538, 0.73, 0.2538, 0.73, 0.2538, 0.73, 0.2538, 0.73, 0.2539, 0.7302, 0.2539, 0.7302, 0.2539, 0.7302, 0.2539, 0.7302, 0.2538, 0.73, 0.2538, 0.73, 0.2538, 0.73, 0.2538, 0.73, 0.2538, 0.73, 0.2538, 0.73, 0.2538, 0.73, 0.2538, 0.73, 0.2538, 0.73, 0.2538, 0.73, 0.2538, 0.73, 0.2538, 0.73, 0.2538, 0.73, 0.2538, 0.73, 0.2538, 0.73, 0.2538, 0.73, 0.2538, 0.73, 0.2538, 0.73, 0.2538, 0.73, 0.2538, 0.73, 0.2538, 0.73, 0.2538, 0.73, 0.2538, 0.73, 0.2538, 0.73, 0.2538, 0.73, 0.2538, 0.73, 0.2538, 0.73, 0.2538, 0.73, 0.2538, 0.7301, 0.2538, 0.7301, 0.2538, 0.7301, 0.2538, 0.7301, 0.2538, 0.73, 0.2538, 0.73, 0.2538, 0.73, 0.2538, 0.73, 0.2538, 0.73, 0.2538, 0.73, 0.2538, 0.73, 0.2538, 0.73, 0.2538, 0.7301, 0.2538, 0.7301, 0.2538, 0.7301, 0.2538, 0.7301, 0.2538, 0.73, 0.2538, 0.73, 0.2538, 0.73, 0.2538, 0.73, 0.2538, 0.73, 0.2538, 0.73, 0.2538, 0.73, 0.2538, 0.73, 0.2538, 0.73, 0.2538, 0.73, 0.2538, 0.73, 0.2538, 0.73, 0.2538, 0.73, 0.2538, 0.73, 0.2538, 0.73, 0.2538, 0.73, 0.2539, 0.7302, 0.2539, 0.7302, 0.254, 0.7303, 0.254, 0.7303, 0.2538, 0.73, 0.2538, 0.73, 0.2538, 0.73, 0.2538, 0.73, 0.2538, 0.73, 0.2538, 0.73, 0.2538, 0.73, 0.2538, 0.73, 0.2538, 0.73, 0.2538, 0.73, 0.2538, 0.73, 0.2538, 0.73, 0.2538, 0.73, 0.2538, 0.73, 0.2538, 0.73, 0.2538, 0.73, 0.2538, 0.73, 0.2538, 0.73, 0.2538, 0.73, 0.2538, 0.73, 0.2538, 0.73, 0.2538, 0.73, 0.2538, 0.73, 0.2538, 0.73, 0.254, 0.7302, 0.2539, 0.7302, 0.2539, 0.7302, 0.254, 0.7302, 0.2538, 0.73, 0.2538, 0.73, 0.2538, 0.73, 0.2538, 0.73, 0.2538, 0.73, 0.2538, 0.73, 0.2538, 0.73, 0.2538, 0.73, 0.2538, 0.73, 0.2538, 0.73, 0.2538, 0.73, 0.2538, 0.73, 0.2539, 0.7302, 0.254, 0.7303, 0.254, 0.7302, 0.2539, 0.7302, 0.2539, 0.7302, 0.2539, 0.7302, 0.2539, 0.7302, 0.2539, 0.7302, 0.2538, 0.73, 0.2538, 0.73, 0.2538, 0.73, 0.2538, 0.73, 0.2538, 0.73, 0.2538, 0.73, 0.2538, 0.73, 0.2538, 0.73, 0.2538, 0.73, 0.2538, 0.73, 0.2538, 0.73, 0.2538, 0.73, 0.2538, 0.73, 0.2538, 0.73, 0.2538, 0.73, 0.2538, 0.73, 0.2538, 0.73, 0.2538, 0.73, 0.2538, 0.73, 0.2538, 0.73, 0.2538, 0.73, 0.2538, 0.73, 0.2538, 0.73, 0.2538, 0.73, 0.2539, 0.7302, 0.2539, 0.7302, 0.2539, 0.7302, 0.2539, 0.7302, 0.2538, 0.73, 0.2538, 0.73, 0.2538, 0.73, 0.2538, 0.73, 0.2538, 0.73, 0.2538, 0.73, 0.2538, 0.73, 0.2538, 0.73, 0.2538, 0.73, 0.2538, 0.73, 0.2538, 0.73, 0.2538, 0.73, 0.2538, 0.73, 0.2538, 0.73, 0.2538, 0.73, 0.2538, 0.73, 0.2538, 0.73, 0.2538, 0.73, 0.2538, 0.73, 0.2538, 0.73, 0.2538, 0.73, 0.2538, 0.73, 0.2538, 0.73, 0.2538, 0.73, 0.2538, 0.73, 0.2538, 0.73, 0.2538, 0.73, 0.2538, 0.73, 0.2538, 0.73, 0.2538, 0.73, 0.2538, 0.73, 0.2538, 0.73, 0.2538, 0.73, 0.2538, 0.73, 0.2538, 0.73, 0.2538, 0.73, 0.2538, 0.73, 0.2538, 0.73, 0.2538, 0.73, 0.2538, 0.73, 0.2538, 0.73, 0.2538, 0.73, 0.2538, 0.73, 0.2538, 0.73, 0.2538, 0.73, 0.2538, 0.73, 0.2538, 0.73, 0.2538, 0.73, 0.2538, 0.7301, 0.2538, 0.7301, 0.2538, 0.7301, 0.2538, 0.7301, 0.2538, 0.73, 0.2538, 0.73, 0.2538, 0.73, 0.2538, 0.73, 0.2538, 0.73, 0.2538, 0.73, 0.2538, 0.73, 0.2538, 0.73, 0.2538, 0.7301, 0.2538, 0.7301, 0.2538, 0.7301, 0.2538, 0.7301, 0.2538, 0.73, 0.2538, 0.73, 0.2538, 0.73, 0.2538, 0.73, 0.2538, 0.73, 0.2538, 0.73, 0.2538, 0.73, 0.2538, 0.73, 0.2538, 0.73, 0.2538, 0.73, 0.2538, 0.73, 0.2538, 0.73, 0.2538, 0.73, 0.2538, 0.73, 0.2538, 0.73, 0.2538, 0.73, 0.2538, 0.73, 0.2538, 0.73, 0.2538, 0.73, 0.2538, 0.73, 0.2538, 0.73, 0.2538, 0.73, 0.2538, 0.73, 0.2538, 0.73, 0.2538, 0.73, 0.2538, 0.73, 0.2538, 0.73, 0.2538, 0.73, 0.254, 0.7303, 0.254, 0.7302, 0.254, 0.7302, 0.254, 0.7302, 0.2538, 0.73, 0.2538, 0.73, 0.2538, 0.73, 0.2538, 0.73, 0.2539, 0.7302, 0.2539, 0.7302, 0.254, 0.7302, 0.254, 0.7303, 0.2539, 0.7302, 0.2539, 0.7302, 0.254, 0.7303, 0.254, 0.7303, 0.2538, 0.73, 0.2538, 0.73, 0.2538, 0.73, 0.2538, 0.73, 0.2538, 0.73, 0.2538, 0.73, 0.2538, 0.73, 0.2538, 0.73, 0.2538, 0.73, 0.2538, 0.73, 0.2538, 0.73, 0.2538, 0.73, 0.2538, 0.73, 0.2538, 0.73, 0.2538, 0.73, 0.2538, 0.73, 0.2538, 0.73, 0.2538, 0.73, 0.2538, 0.73, 0.2538, 0.73, 0.2538, 0.73, 0.2538, 0.73, 0.2538, 0.73, 0.2538, 0.73, 0.2538, 0.73, 0.2538, 0.73, 0.2538, 0.73, 0.2538, 0.73, 0.2538, 0.7301, 0.2538, 0.7301, 0.2538, 0.7301, 0.2538, 0.7301, 0.2538, 0.73, 0.2538, 0.73, 0.2538, 0.73, 0.2538, 0.73, 0.2539, 0.7302, 0.2539, 0.7302, 0.2539, 0.7302, 0.2539, 0.7302, 0.2538, 0.73, 0.2538, 0.73, 0.2538, 0.73, 0.2538, 0.73, 0.2538, 0.73, 0.2538, 0.73, 0.2538, 0.73, 0.2538, 0.73, 0.2538, 0.73, 0.2538, 0.73, 0.2538, 0.73, 0.2538, 0.73, 0.2538, 0.73, 0.2538, 0.73, 0.2538, 0.73, 0.2538, 0.73, 0.2539, 0.7302, 0.2539, 0.7302, 0.254, 0.7302, 0.254, 0.7302, 0.2538, 0.73, 0.2538, 0.73, 0.2538, 0.73, 0.2538, 0.73, 0.2538, 0.73, 0.2538, 0.73, 0.2538, 0.73, 0.2538, 0.73, 0.2538, 0.73, 0.2538, 0.73, 0.2538, 0.73, 0.2538, 0.73, 0.2538, 0.73, 0.2538, 0.73, 0.2538, 0.73, 0.2538, 0.73, 0.2538, 0.73, 0.2538, 0.73, 0.2538, 0.73, 0.2538, 0.73, 0.2538, 0.73, 0.2538, 0.73, 0.2538, 0.73, 0.2538, 0.73, 0.2538, 0.7301, 0.2538, 0.7301, 0.2538, 0.7301, 0.2538, 0.7301, 0.2538, 0.73, 0.2538, 0.73, 0.2538, 0.73, 0.2538, 0.73, 0.2538, 0.73, 0.2538, 0.73, 0.2538, 0.73, 0.2538, 0.73, 0.2538, 0.7301, 0.2538, 0.7301, 0.2538, 0.7301, 0.2538, 0.7301, 0.2538, 0.73, 0.2538, 0.73, 0.2538, 0.73, 0.2538, 0.73, 0.2538, 0.73, 0.2538, 0.73, 0.2538, 0.73, 0.2538, 0.73, 0.2538, 0.73, 0.2538, 0.73, 0.2538, 0.73, 0.2538, 0.73, 0.2538, 0.73, 0.2538, 0.73, 0.2538, 0.73, 0.2538, 0.73, 0.2538, 0.73, 0.2538, 0.73, 0.2538, 0.73, 0.2538, 0.73, 0.2538, 0.73, 0.2538, 0.73, 0.2538, 0.73, 0.2538, 0.73, 0.2538, 0.7301, 0.2538, 0.7301, 0.2538, 0.7301, 0.2538, 0.7301, 0.2538, 0.73, 0.2538, 0.73, 0.2538, 0.73, 0.2538, 0.73, 0.2538, 0.73, 0.2538, 0.73, 0.2538, 0.73, 0.2538, 0.73, 0.2538, 0.73, 0.2538, 0.73, 0.2538, 0.73, 0.2538, 0.73, 0.2539, 0.7302, 0.2539, 0.7302, 0.2539, 0.7302, 0.2539, 0.7302, 0.2538, 0.73, 0.2538, 0.7301, 0.2538, 0.7301, 0.2538, 0.73, 0.2539, 0.7302, 0.2539, 0.7302, 0.2539, 0.7302, 0.2539, 0.7302, 0.2538, 0.73, 0.2538, 0.73, 0.2538, 0.73, 0.2538, 0.73, 0.2657, 0.2534, 0.2657, 0.2534, 0.2657, 0.2534, 0.2657, 0.2534, 0.4179, 0.5855, 0.4179, 0.5855, 0.4179, 0.5855, 0.4179, 0.5855, 0.2538, 0.73, 0.2538, 0.73, 0.2538, 0.73, 0.2538, 0.73, 0.2538, 0.73, 0.2538, 0.73, 0.2538, 0.73, 0.2538, 0.73, 0.2657, 0.2534, 0.2657, 0.2534, 0.2657, 0.2534, 0.2657, 0.2534, 0.2657, 0.2534, 0.2657, 0.2534, 0.2657, 0.2534, 0.2657, 0.2534, 0.254, 0.73, 0.254, 0.73, 0.254, 0.73, 0.254, 0.73, 0.2657, 0.2534, 0.2657, 0.2534, 0.2657, 0.2534, 0.2657, 0.2534, 0.2657, 0.2534, 0.2657, 0.2534, 0.2657, 0.2534, 0.2657, 0.2534, 0.2658, 0.2534, 0.2658, 0.2534, 0.2658, 0.2534, 0.2658, 0.2534, 0.2658, 0.2534, 0.2658, 0.2534, 0.2657, 0.2534, 0.2657, 0.2534, 0.2657, 0.2534, 0.2657, 0.2534, 0.2657, 0.2534, 0.2657, 0.2534, 0.2657, 0.2534, 0.2658, 0.2534, 0.2658, 0.2534, 0.2657, 0.2534, 0.2658, 0.2534, 0.2657, 0.2534, 0.2657, 0.2534, 0.2658, 0.2534, 0.2657, 0.2534, 0.2658, 0.2534, 0.2658, 0.2534, 0.2657, 0.2534, 0.254, 0.73, 0.254, 0.73, 0.254, 0.73, 0.254, 0.73, 0.2657, 0.2534, 0.2657, 0.2534, 0.2657, 0.2534, 0.2657, 0.2534, 0.2658, 0.2534, 0.2658, 0.2534, 0.2658, 0.2534, 0.2658, 0.2534, 0.2658, 0.2534, 0.2657, 0.2534, 0.2657, 0.2534, 0.2658, 0.2534, 0.2657, 0.2534, 0.2657, 0.2534, 0.2657, 0.2534, 0.2658, 0.2534, 0.2657, 0.2534, 0.2657, 0.2534, 0.2657, 0.2534, 0.2657, 0.2534, 0.2657, 0.2534, 0.2658, 0.2534, 0.2657, 0.2534, 0.2657, 0.2534, 0.2657, 0.2534, 0.2657, 0.2534, 0.2657, 0.2534, 0.2657, 0.2534, 0.2538, 0.73, 0.2538, 0.73, 0.2538, 0.73, 0.2538, 0.73, 0.2538, 0.73, 0.2538, 0.73, 0.2538, 0.73, 0.2538, 0.73, 0.2538, 0.73, 0.2538, 0.73, 0.2538, 0.73, 0.2538, 0.73, 0.2538, 0.73, 0.2538, 0.73, 0.2538, 0.73, 0.2538, 0.73, 0.2538, 0.73, 0.2538, 0.73, 0.2538, 0.73, 0.2538, 0.73, 0.2538, 0.73, 0.2538, 0.73, 0.2538, 0.73, 0.2538, 0.73, 0.2538, 0.73, 0.2538, 0.73, 0.2538, 0.73, 0.2538, 0.73, 0.2538, 0.73, 0.2538, 0.73, 0.2538, 0.73, 0.2538, 0.73, 0.2538, 0.73, 0.2538, 0.73, 0.2538, 0.73, 0.2538, 0.73, 0.746, 0.2457, 0.746, 0.2456, 0.746, 0.2456, 0.746, 0.2457, 0.2538, 0.73, 0.2538, 0.73, 0.2538, 0.73, 0.2538, 0.73, 0.2538, 0.73, 0.2538, 0.73, 0.2538, 0.73, 0.2538, 0.73, 0.746, 0.2457, 0.746, 0.2457, 0.746, 0.2457, 0.746, 0.2457, 0.2538, 0.73, 0.2538, 0.73, 0.2538, 0.73, 0.2538, 0.73, 0.2538, 0.73, 0.2538, 0.73, 0.2538, 0.73, 0.2538, 0.73, 0.2538, 0.73, 0.2538, 0.73, 0.2538, 0.73, 0.2538, 0.73, 0.2538, 0.73, 0.2538, 0.73, 0.2538, 0.73, 0.2538, 0.73, 0.2538, 0.7301, 0.2538, 0.7301, 0.2538, 0.7301, 0.2538, 0.7301, 0.2538, 0.73, 0.2538, 0.73, 0.2538, 0.73, 0.2538, 0.73, 0.2538, 0.73, 0.2538, 0.73, 0.2538, 0.73, 0.2538, 0.73, 0.2538, 0.73, 0.2538, 0.73, 0.2538, 0.73, 0.2538, 0.73, 0.2538, 0.73, 0.2538, 0.73, 0.2538, 0.73, 0.2538, 0.73, 0.2538, 0.73, 0.2538, 0.73, 0.2538, 0.73, 0.2538, 0.73, 0.2538, 0.73, 0.2538, 0.73, 0.2538, 0.73, 0.2538, 0.73, 0.2538, 0.73, 0.2538, 0.73, 0.2538, 0.73, 0.2538, 0.73, 0.2538, 0.73, 0.2538, 0.73, 0.2538, 0.73, 0.2538, 0.73, 0.2538, 0.73, 0.2538, 0.73, 0.2538, 0.73, 0.2538, 0.73, 0.2538, 0.73, 0.2538, 0.73, 0.2538, 0.73, 0.2538, 0.73, 0.2538, 0.73, 0.2538, 0.73, 0.2538, 0.73, 0.2538, 0.73, 0.2538, 0.73, 0.2538, 0.73, 0.2538, 0.73, 0.2538, 0.73, 0.2538, 0.73, 0.2538, 0.73, 0.2538, 0.73, 0.2538, 0.73, 0.2538, 0.73, 0.2538, 0.73, 0.2538, 0.73, 0.2538, 0.73, 0.2538, 0.73, 0.2538, 0.73, 0.2538, 0.73, 0.2538, 0.73, 0.2538, 0.73, 0.2538, 0.73, 0.2538, 0.73, 0.2538, 0.73, 0.2538, 0.73, 0.2538, 0.73, 0.2538, 0.73, 0.2538, 0.73, 0.2538, 0.73, 0.2538, 0.73, 0.2538, 0.73, 0.2538, 0.73, 0.2538, 0.73, 0.2538, 0.73, 0.2538, 0.73, 0.2538, 0.73, 0.2538, 0.73, 0.2538, 0.73, 0.2538, 0.73, 0.2538, 0.73, 0.2538, 0.73, 0.2538, 0.73, 0.2538, 0.73, 0.2538, 0.73, 0.2538, 0.73, 0.2538, 0.73, 0.2538, 0.73, 0.2538, 0.73, 0.2538, 0.73, 0.2538, 0.73, 0.2538, 0.73, 0.2538, 0.73, 0.2538, 0.73, 0.2538, 0.73, 0.2538, 0.73, 0.2538, 0.73, 0.2538, 0.73, 0.2538, 0.7301, 0.2538, 0.7301, 0.2538, 0.73, 0.2538, 0.73, 0.2538, 0.73, 0.2538, 0.73, 0.2538, 0.73, 0.2538, 0.73, 0.2537, 0.73, 0.2538, 0.73, 0.2538, 0.73, 0.2538, 0.73, 0.2538, 0.73, 0.2538, 0.73, 0.2538, 0.73, 0.2538, 0.73, 0.2538, 0.73, 0.2538, 0.73, 0.2538, 0.73, 0.2538, 0.73, 0.2538, 0.73, 0.2538, 0.73, 0.2538, 0.73, 0.2538, 0.7301, 0.2538, 0.7301, 0.2538, 0.7301, 0.2538, 0.7301, 0.2538, 0.73, 0.2538, 0.73, 0.2538, 0.73, 0.2538, 0.73, 0.2538, 0.73, 0.2538, 0.73, 0.2538, 0.73, 0.2538, 0.73, 0.746, 0.2456, 0.746, 0.2456, 0.746, 0.2456, 0.746, 0.2456, 0.2538, 0.73, 0.2538, 0.73, 0.2538, 0.73, 0.2538, 0.73, 0.2538, 0.73, 0.2538, 0.73, 0.2538, 0.73, 0.2538, 0.73, 0.2538, 0.73, 0.2538, 0.73, 0.2538, 0.73, 0.2538, 0.73, 0.2538, 0.73, 0.2538, 0.73, 0.2538, 0.73, 0.2538, 0.73, 0.2538, 0.73, 0.2538, 0.73, 0.2538, 0.73, 0.2538, 0.73, 0.2538, 0.73, 0.2538, 0.73, 0.2538, 0.73, 0.2538, 0.73, 0.2538, 0.73, 0.2538, 0.73, 0.2538, 0.73, 0.2538, 0.73, 0.2538, 0.73, 0.2538, 0.73, 0.2538, 0.73, 0.2538, 0.73, 0.2538, 0.73, 0.2538, 0.73, 0.2538, 0.73, 0.2538, 0.73, 0.2538, 0.73, 0.2538, 0.73, 0.2538, 0.73, 0.2538, 0.73, 0.2538, 0.73, 0.2538, 0.73, 0.2538, 0.73, 0.2538, 0.73, 0.2538, 0.73, 0.2538, 0.73, 0.2538, 0.73, 0.2538, 0.73, 0.2538, 0.73, 0.2538, 0.73, 0.2538, 0.73, 0.2538, 0.73, 0.2538, 0.73, 0.2538, 0.73, 0.2538, 0.73, 0.2538, 0.73, 0.746, 0.2457, 0.746, 0.2456, 0.746, 0.2456, 0.746, 0.2457, 0.2538, 0.7301, 0.2538, 0.7301, 0.2538, 0.7301, 0.2538, 0.7301, 0.2538, 0.73, 0.2538, 0.73, 0.2538, 0.73, 0.2538, 0.73, 0.746, 0.2457, 0.746, 0.2456, 0.746, 0.2456, 0.746, 0.2457, 0.2538, 0.73, 0.2538, 0.73, 0.2538, 0.73, 0.2538, 0.73, 0.746, 0.2457, 0.746, 0.2457, 0.746, 0.2457, 0.746, 0.2457, 0.2538, 0.73, 0.2538, 0.73, 0.2538, 0.73, 0.2538, 0.73, 0.4179, 0.5855, 0.4179, 0.5855, 0.4179, 0.5855, 0.4179, 0.5855, 0.2538, 0.73, 0.2538, 0.73, 0.2538, 0.73, 0.2538, 0.73, 0.2538, 0.73, 0.2538, 0.73, 0.2538, 0.73, 0.2538, 0.73, 0.2538, 0.73, 0.2538, 0.73, 0.2538, 0.73, 0.2538, 0.73, 0.2538, 0.7301, 0.2538, 0.73, 0.2538, 0.73, 0.2538, 0.7301, 0.2538, 0.73, 0.2538, 0.73, 0.2538, 0.73, 0.2538, 0.73, 0.2538, 0.7301, 0.2538, 0.73, 0.2538, 0.73, 0.2538, 0.7301, 0.2538, 0.7301, 0.2538, 0.73, 0.2538, 0.73, 0.2538, 0.7301, 0.2538, 0.73, 0.2538, 0.73, 0.2538, 0.73, 0.2538, 0.73, 0.2538, 0.7301, 0.2538, 0.73, 0.2538, 0.73, 0.2538, 0.7301, 0.2538, 0.73, 0.2538, 0.73, 0.2538, 0.73, 0.2538, 0.73, 0.2538, 0.73, 0.2538, 0.73, 0.2538, 0.73, 0.2538, 0.73, 0.2538, 0.73, 0.2538, 0.73, 0.2538, 0.73, 0.2538, 0.73, 0.2538, 0.7301, 0.2538, 0.73, 0.2538, 0.73, 0.2538, 0.7301, 0.2538, 0.73, 0.2538, 0.73, 0.2538, 0.73, 0.2538, 0.73, 0.2538, 0.73, 0.2538, 0.73, 0.2538, 0.73, 0.2538, 0.73, 0.2538, 0.73, 0.2538, 0.73, 0.2538, 0.73, 0.2538, 0.73, 0.2538, 0.7301, 0.2538, 0.73, 0.2538, 0.73, 0.2538, 0.7301, 0.2538, 0.73, 0.2538, 0.73, 0.2538, 0.73, 0.2538, 0.73, 0.2538, 0.73, 0.2538, 0.73, 0.2538, 0.73, 0.2538, 0.73, 0.2538, 0.73, 0.2538, 0.73, 0.2538, 0.73, 0.2538, 0.73, 0.2538, 0.73, 0.2538, 0.73, 0.2538, 0.73, 0.2538, 0.73, 0.2538, 0.7301, 0.2538, 0.7301, 0.2538, 0.73, 0.2538, 0.73, 0.746, 0.2457, 0.746, 0.2457, 0.746, 0.2457, 0.746, 0.2457, 0.2538, 0.73, 0.2538, 0.73, 0.2538, 0.73, 0.2538, 0.73, 0.746, 0.2457, 0.746, 0.2457, 0.746, 0.2457, 0.746, 0.2457, 0.2538, 0.7301, 0.2538, 0.7301, 0.2538, 0.7301, 0.2538, 0.7301, 0.2538, 0.73, 0.2538, 0.73, 0.2538, 0.73, 0.2538, 0.73, 0.746, 0.2457, 0.746, 0.2457, 0.746, 0.2457, 0.746, 0.2457, 0.746, 0.2457, 0.746, 0.2457, 0.746, 0.2456, 0.746, 0.2457, 0.2538, 0.73, 0.2538, 0.73, 0.2538, 0.73, 0.2538, 0.73, 0.746, 0.2457, 0.746, 0.2457, 0.746, 0.2457, 0.746, 0.2457, 0.2538, 0.7301, 0.2538, 0.7301, 0.2538, 0.7301, 0.2538, 0.7301, 0.2538, 0.7301, 0.2538, 0.7301, 0.2538, 0.7301, 0.2538, 0.7301, 0.746, 0.2457, 0.746, 0.2456, 0.746, 0.2456, 0.746, 0.2457, 0.2538, 0.73, 0.2538, 0.73, 0.2538, 0.73, 0.2538, 0.73, 0.2538, 0.73, 0.2538, 0.73, 0.2538, 0.73, 0.2538, 0.73, 0.2538, 0.73, 0.2538, 0.73, 0.2538, 0.73, 0.2538, 0.73, 0.2499, 0.7261, 0.2499, 0.7261, 0.2499, 0.7261, 0.2499, 0.7261, 0.2499, 0.7261, 0.2499, 0.7261, 0.2499, 0.7261, 0.2499, 0.7261, 0.2499, 0.7261, 0.2499, 0.7261, 0.2499, 0.7261, 0.2499, 0.7261, 0.2499, 0.7261, 0.2499, 0.7261, 0.2499, 0.7261, 0.2499, 0.7261])
me_cube.materials.append(mat_material)
me_cube.use_remesh_preserve_volume = False
me_cube.use_remesh_preserve_attributes = False
me_cube.use_mirror_vertex_groups = False
me_cube.update()

# ---- objects
ob_candy = bpy.data.objects.new('Candy', me_cube)

# ---- transforms, parenting, visibility, modifiers, constraints
ob_candy.location = (0.0, 0.0, 0.0)
ob_candy.lock_rotations_4d = False
ob_candy.empty_display_type = 'ARROWS'
ob_candy.lineart.crease_threshold = 0.0

# ---- collection membership
col_collection_1.objects.link(ob_candy)

# ---- scene / render settings (as saved in the file)
scene.frame_start = 1; scene.frame_end = 250; scene.frame_set(1)
scene.render.engine = 'BLENDER_EEVEE_NEXT'
scene.render.resolution_percentage = 50
scene.render.dither_intensity = 0.0
scene.cycles.use_denoising = False
scene.cycles.samples = 128
scene.cycles.sampling_pattern = 'TABULATED_SOBOL'
scene.cycles.light_sampling_threshold = 0.0
scene.cycles.use_adaptive_sampling = False
scene.cycles.use_light_tree = False
scene.cycles.blur_glossy = 0.0
scene.cycles.sample_clamp_indirect = 0.0
scene.view_settings.view_transform = 'Standard'
bpy.context.view_layer.update()

# ---- added for rendering (the .blend has no active camera and no usable light): camera, sun
cam_auto = bpy.data.cameras.new('AutoCamera')
cam_auto.lens = 50.0
cam_auto.sensor_width = 36.0
cam_auto.clip_end = 1000.0
ob_auto_camera = bpy.data.objects.new('AutoCamera', cam_auto)
scene.collection.objects.link(ob_auto_camera)
ob_auto_camera.location = (27.1122, -32.3305, 23.6973)
ob_auto_camera.rotation_euler = (1.09748, -7.21219e-08, 0.694738)
scene.camera = ob_auto_camera
light_auto_sun = bpy.data.lights.new('AutoSun', 'SUN')
light_auto_sun.energy = 3.0
light_auto_sun.angle = 0.0523599
ob_auto_sun = bpy.data.objects.new('AutoSun', light_auto_sun)
scene.collection.objects.link(ob_auto_sun)
ob_auto_sun.rotation_euler = (0.872665, 0.174533, 0.523599)
bpy.context.view_layer.update()
